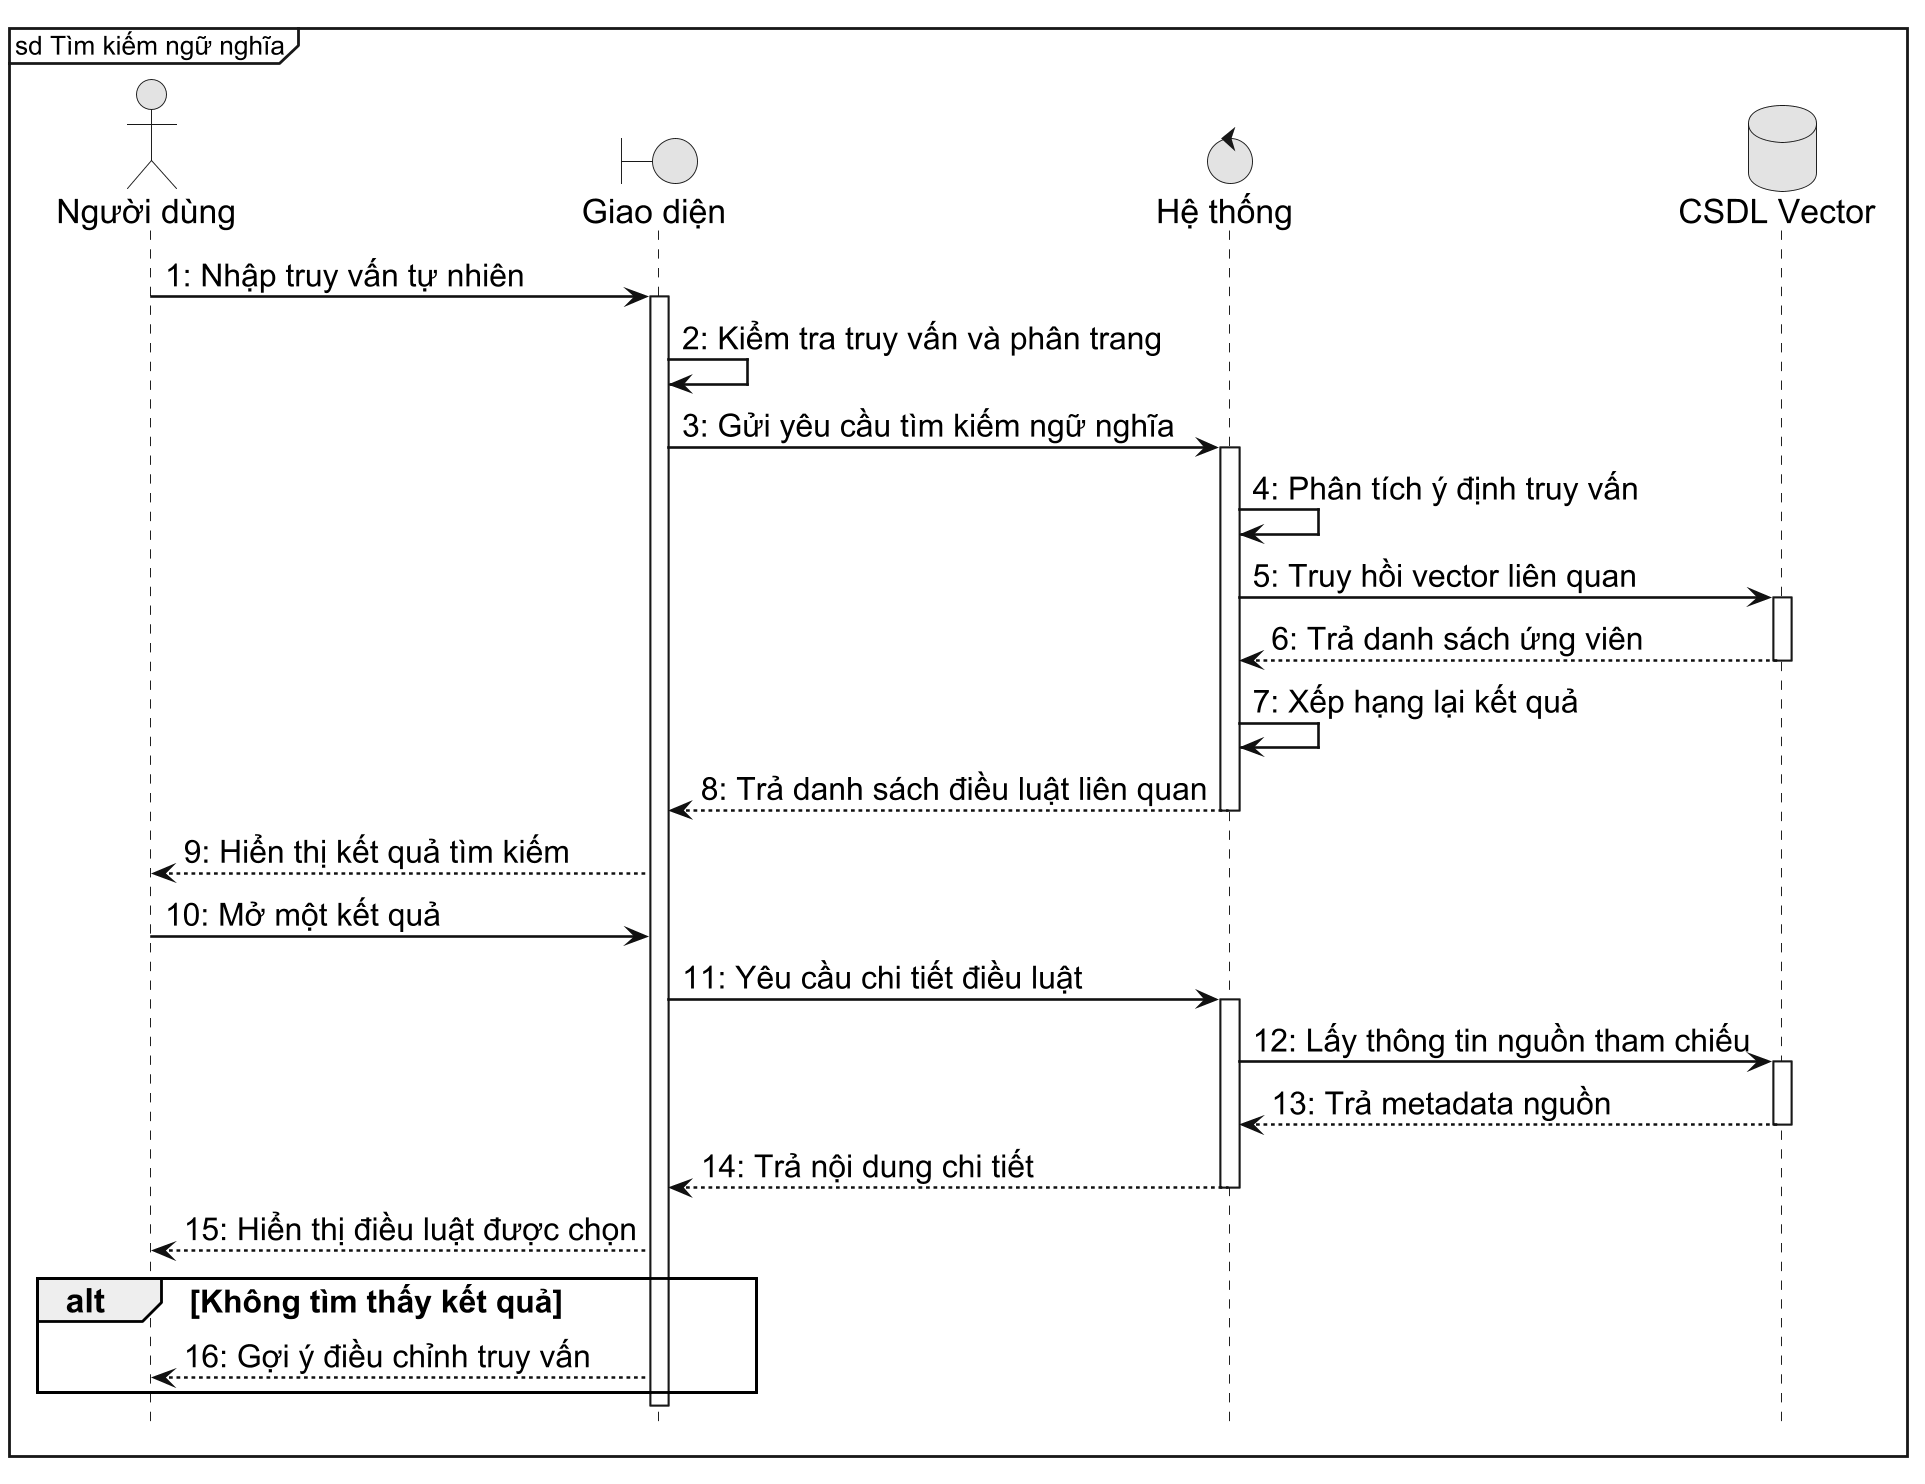

The diagram above was rendered by PlantUML. Its source (embedded in the PNG):
@startuml
skinparam monochrome true
skinparam shadowing false
skinparam defaultFontName "Arial"
skinparam defaultFontSize 18
skinparam dpi 180
skinparam sequence {
  ArrowColor #111111
  ArrowThickness 1.4
  LifeLineBorderColor #111111
  LifeLineBackgroundColor #FFFFFF
  ParticipantBorderColor #111111
  ParticipantBackgroundColor #FFFFFF
  ParticipantFontColor #111111
  ParticipantFontStyle bold
  ParticipantFontSize 18
  ArrowFontSize 17
  GroupFontSize 17
  BoxBorderColor #111111
  BoxBackgroundColor #FFFFFF
}
hide footbox
mainframe sd Tìm kiếm ngữ nghĩa

actor "Người dùng" as User
boundary "Giao diện" as UI
control "Hệ thống" as System
database "CSDL Vector" as VDB

User -> UI: 1: Nhập truy vấn tự nhiên
activate UI
UI -> UI: 2: Kiểm tra truy vấn và phân trang
UI -> System: 3: Gửi yêu cầu tìm kiếm ngữ nghĩa
activate System
System -> System: 4: Phân tích ý định truy vấn
System -> VDB: 5: Truy hồi vector liên quan
activate VDB
VDB --> System: 6: Trả danh sách ứng viên
deactivate VDB
System -> System: 7: Xếp hạng lại kết quả
System --> UI: 8: Trả danh sách điều luật liên quan
deactivate System
UI --> User: 9: Hiển thị kết quả tìm kiếm

User -> UI: 10: Mở một kết quả
UI -> System: 11: Yêu cầu chi tiết điều luật
activate System
System -> VDB: 12: Lấy thông tin nguồn tham chiếu
activate VDB
VDB --> System: 13: Trả metadata nguồn
deactivate VDB
System --> UI: 14: Trả nội dung chi tiết
deactivate System
UI --> User: 15: Hiển thị điều luật được chọn

alt Không tìm thấy kết quả
  UI --> User: 16: Gợi ý điều chỉnh truy vấn
end
deactivate UI
@enduml